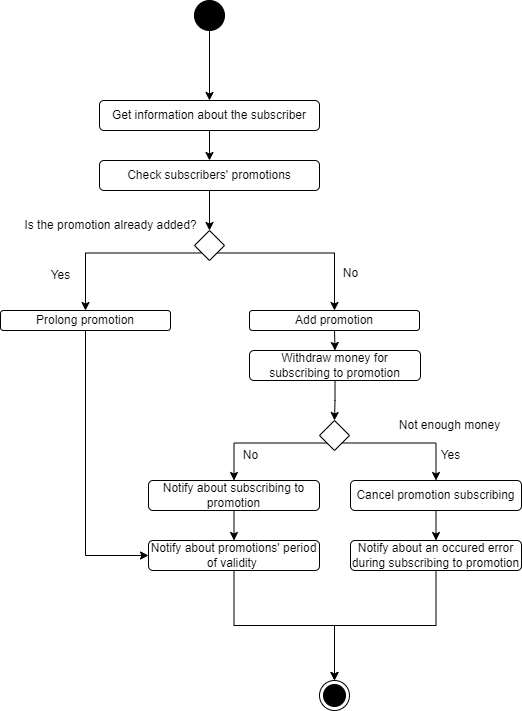

The diagram above was exported from draw.io. Its source (the exported page's mxGraphModel, read from the mxfile embedded in the PNG):
<mxGraphModel dx="1098" dy="838" grid="1" gridSize="10" guides="1" tooltips="1" connect="1" arrows="1" fold="1" page="1" pageScale="1" pageWidth="827" pageHeight="1169" math="0" shadow="0">
  <root>
    <mxCell id="0" />
    <mxCell id="1" parent="0" />
    <mxCell id="2N4OuRL6219vfvwVpYUv-9" style="edgeStyle=orthogonalEdgeStyle;rounded=0;orthogonalLoop=1;jettySize=auto;html=1;exitX=0.5;exitY=1;exitDx=0;exitDy=0;entryX=0.5;entryY=0;entryDx=0;entryDy=0;" parent="1" source="2N4OuRL6219vfvwVpYUv-1" target="2N4OuRL6219vfvwVpYUv-6" edge="1">
      <mxGeometry relative="1" as="geometry" />
    </mxCell>
    <mxCell id="2N4OuRL6219vfvwVpYUv-1" value="Get information about the subscriber" style="rounded=1;whiteSpace=wrap;html=1;" parent="1" vertex="1">
      <mxGeometry x="179" y="130" width="220" height="30" as="geometry" />
    </mxCell>
    <mxCell id="2N4OuRL6219vfvwVpYUv-10" style="edgeStyle=orthogonalEdgeStyle;rounded=0;orthogonalLoop=1;jettySize=auto;html=1;exitX=0.5;exitY=1;exitDx=0;exitDy=0;entryX=0.5;entryY=0;entryDx=0;entryDy=0;" parent="1" source="2N4OuRL6219vfvwVpYUv-4" target="2N4OuRL6219vfvwVpYUv-1" edge="1">
      <mxGeometry relative="1" as="geometry" />
    </mxCell>
    <mxCell id="2N4OuRL6219vfvwVpYUv-4" value="" style="ellipse;fillColor=strokeColor;html=1;" parent="1" vertex="1">
      <mxGeometry x="274" y="30" width="30" height="30" as="geometry" />
    </mxCell>
    <mxCell id="2N4OuRL6219vfvwVpYUv-5" value="" style="ellipse;html=1;shape=endState;fillColor=strokeColor;" parent="1" vertex="1">
      <mxGeometry x="399" y="710" width="30" height="30" as="geometry" />
    </mxCell>
    <mxCell id="2N4OuRL6219vfvwVpYUv-12" style="edgeStyle=orthogonalEdgeStyle;rounded=0;orthogonalLoop=1;jettySize=auto;html=1;exitX=0.5;exitY=1;exitDx=0;exitDy=0;entryX=0.5;entryY=0;entryDx=0;entryDy=0;" parent="1" source="2N4OuRL6219vfvwVpYUv-6" target="2N4OuRL6219vfvwVpYUv-11" edge="1">
      <mxGeometry relative="1" as="geometry" />
    </mxCell>
    <mxCell id="2N4OuRL6219vfvwVpYUv-6" value="Check subscribers' promotions" style="rounded=1;whiteSpace=wrap;html=1;" parent="1" vertex="1">
      <mxGeometry x="179" y="190" width="220" height="30" as="geometry" />
    </mxCell>
    <mxCell id="2N4OuRL6219vfvwVpYUv-16" style="edgeStyle=orthogonalEdgeStyle;rounded=0;orthogonalLoop=1;jettySize=auto;html=1;exitX=0;exitY=1;exitDx=0;exitDy=0;entryX=0.5;entryY=0;entryDx=0;entryDy=0;" parent="1" source="2N4OuRL6219vfvwVpYUv-11" target="2N4OuRL6219vfvwVpYUv-15" edge="1">
      <mxGeometry relative="1" as="geometry" />
    </mxCell>
    <mxCell id="2N4OuRL6219vfvwVpYUv-18" style="edgeStyle=orthogonalEdgeStyle;rounded=0;orthogonalLoop=1;jettySize=auto;html=1;exitX=1;exitY=1;exitDx=0;exitDy=0;entryX=0.5;entryY=0;entryDx=0;entryDy=0;" parent="1" source="2N4OuRL6219vfvwVpYUv-11" target="2N4OuRL6219vfvwVpYUv-14" edge="1">
      <mxGeometry relative="1" as="geometry" />
    </mxCell>
    <mxCell id="2N4OuRL6219vfvwVpYUv-11" value="" style="rhombus;" parent="1" vertex="1">
      <mxGeometry x="274" y="260" width="30" height="30" as="geometry" />
    </mxCell>
    <mxCell id="2N4OuRL6219vfvwVpYUv-13" value="Is the promotion already added?" style="text;html=1;align=center;verticalAlign=middle;resizable=0;points=[];autosize=1;strokeColor=none;fillColor=none;" parent="1" vertex="1">
      <mxGeometry x="90" y="240" width="200" height="30" as="geometry" />
    </mxCell>
    <mxCell id="2N4OuRL6219vfvwVpYUv-21" style="edgeStyle=orthogonalEdgeStyle;rounded=0;orthogonalLoop=1;jettySize=auto;html=1;exitX=0.5;exitY=1;exitDx=0;exitDy=0;entryX=0.5;entryY=0;entryDx=0;entryDy=0;" parent="1" source="2N4OuRL6219vfvwVpYUv-14" target="2N4OuRL6219vfvwVpYUv-20" edge="1">
      <mxGeometry relative="1" as="geometry" />
    </mxCell>
    <mxCell id="2N4OuRL6219vfvwVpYUv-14" value="Add promotion" style="rounded=1;whiteSpace=wrap;html=1;" parent="1" vertex="1">
      <mxGeometry x="329" y="340" width="170" height="20" as="geometry" />
    </mxCell>
    <mxCell id="2N4OuRL6219vfvwVpYUv-32" style="edgeStyle=orthogonalEdgeStyle;rounded=0;orthogonalLoop=1;jettySize=auto;html=1;exitX=0.5;exitY=1;exitDx=0;exitDy=0;entryX=0;entryY=0.5;entryDx=0;entryDy=0;" parent="1" source="2N4OuRL6219vfvwVpYUv-15" target="2N4OuRL6219vfvwVpYUv-31" edge="1">
      <mxGeometry relative="1" as="geometry" />
    </mxCell>
    <mxCell id="2N4OuRL6219vfvwVpYUv-15" value="Prolong promotion" style="rounded=1;whiteSpace=wrap;html=1;" parent="1" vertex="1">
      <mxGeometry x="80" y="340" width="170" height="20" as="geometry" />
    </mxCell>
    <mxCell id="2N4OuRL6219vfvwVpYUv-17" value="Yes" style="text;html=1;align=center;verticalAlign=middle;resizable=0;points=[];autosize=1;strokeColor=none;fillColor=none;" parent="1" vertex="1">
      <mxGeometry x="120" y="290" width="40" height="30" as="geometry" />
    </mxCell>
    <mxCell id="2N4OuRL6219vfvwVpYUv-19" value="No" style="text;html=1;align=center;verticalAlign=middle;resizable=0;points=[];autosize=1;strokeColor=none;fillColor=none;" parent="1" vertex="1">
      <mxGeometry x="410" y="288" width="40" height="30" as="geometry" />
    </mxCell>
    <mxCell id="2N4OuRL6219vfvwVpYUv-23" style="edgeStyle=orthogonalEdgeStyle;rounded=0;orthogonalLoop=1;jettySize=auto;html=1;exitX=0.5;exitY=1;exitDx=0;exitDy=0;entryX=0.5;entryY=0;entryDx=0;entryDy=0;" parent="1" source="2N4OuRL6219vfvwVpYUv-20" target="2N4OuRL6219vfvwVpYUv-22" edge="1">
      <mxGeometry relative="1" as="geometry" />
    </mxCell>
    <mxCell id="2N4OuRL6219vfvwVpYUv-20" value="Withdraw money for subscribing to promotion" style="rounded=1;whiteSpace=wrap;html=1;" parent="1" vertex="1">
      <mxGeometry x="329" y="380" width="171" height="30" as="geometry" />
    </mxCell>
    <mxCell id="2N4OuRL6219vfvwVpYUv-27" style="edgeStyle=orthogonalEdgeStyle;rounded=0;orthogonalLoop=1;jettySize=auto;html=1;exitX=0;exitY=1;exitDx=0;exitDy=0;entryX=0.5;entryY=0;entryDx=0;entryDy=0;" parent="1" source="2N4OuRL6219vfvwVpYUv-22" target="2N4OuRL6219vfvwVpYUv-25" edge="1">
      <mxGeometry relative="1" as="geometry">
        <Array as="points">
          <mxPoint x="313" y="472" />
        </Array>
      </mxGeometry>
    </mxCell>
    <mxCell id="2N4OuRL6219vfvwVpYUv-28" style="edgeStyle=orthogonalEdgeStyle;rounded=0;orthogonalLoop=1;jettySize=auto;html=1;exitX=1;exitY=1;exitDx=0;exitDy=0;" parent="1" source="2N4OuRL6219vfvwVpYUv-22" target="2N4OuRL6219vfvwVpYUv-26" edge="1">
      <mxGeometry relative="1" as="geometry" />
    </mxCell>
    <mxCell id="2N4OuRL6219vfvwVpYUv-22" value="" style="rhombus;" parent="1" vertex="1">
      <mxGeometry x="399" y="450" width="30" height="30" as="geometry" />
    </mxCell>
    <mxCell id="2N4OuRL6219vfvwVpYUv-24" value="Not enough money" style="text;html=1;align=center;verticalAlign=middle;resizable=0;points=[];autosize=1;strokeColor=none;fillColor=none;" parent="1" vertex="1">
      <mxGeometry x="469" y="440" width="120" height="30" as="geometry" />
    </mxCell>
    <mxCell id="2N4OuRL6219vfvwVpYUv-33" style="edgeStyle=orthogonalEdgeStyle;rounded=0;orthogonalLoop=1;jettySize=auto;html=1;exitX=0.5;exitY=1;exitDx=0;exitDy=0;entryX=0.5;entryY=0;entryDx=0;entryDy=0;" parent="1" source="2N4OuRL6219vfvwVpYUv-25" target="2N4OuRL6219vfvwVpYUv-31" edge="1">
      <mxGeometry relative="1" as="geometry" />
    </mxCell>
    <mxCell id="2N4OuRL6219vfvwVpYUv-25" value="Notify about subscribing to promotion" style="rounded=1;whiteSpace=wrap;html=1;" parent="1" vertex="1">
      <mxGeometry x="228" y="510" width="171" height="30" as="geometry" />
    </mxCell>
    <mxCell id="2N4OuRL6219vfvwVpYUv-35" style="edgeStyle=orthogonalEdgeStyle;rounded=0;orthogonalLoop=1;jettySize=auto;html=1;exitX=0.5;exitY=1;exitDx=0;exitDy=0;entryX=0.5;entryY=0;entryDx=0;entryDy=0;" parent="1" source="2N4OuRL6219vfvwVpYUv-26" target="2N4OuRL6219vfvwVpYUv-34" edge="1">
      <mxGeometry relative="1" as="geometry" />
    </mxCell>
    <mxCell id="2N4OuRL6219vfvwVpYUv-26" value="Cancel promotion subscribing" style="rounded=1;whiteSpace=wrap;html=1;" parent="1" vertex="1">
      <mxGeometry x="430" y="510" width="171" height="30" as="geometry" />
    </mxCell>
    <mxCell id="2N4OuRL6219vfvwVpYUv-29" value="No" style="text;html=1;align=center;verticalAlign=middle;resizable=0;points=[];autosize=1;strokeColor=none;fillColor=none;" parent="1" vertex="1">
      <mxGeometry x="310" y="470" width="40" height="30" as="geometry" />
    </mxCell>
    <mxCell id="2N4OuRL6219vfvwVpYUv-30" value="Yes" style="text;html=1;align=center;verticalAlign=middle;resizable=0;points=[];autosize=1;strokeColor=none;fillColor=none;" parent="1" vertex="1">
      <mxGeometry x="510" y="470" width="40" height="30" as="geometry" />
    </mxCell>
    <mxCell id="2N4OuRL6219vfvwVpYUv-36" style="edgeStyle=orthogonalEdgeStyle;rounded=0;orthogonalLoop=1;jettySize=auto;html=1;exitX=0.5;exitY=1;exitDx=0;exitDy=0;" parent="1" source="2N4OuRL6219vfvwVpYUv-31" target="2N4OuRL6219vfvwVpYUv-5" edge="1">
      <mxGeometry relative="1" as="geometry" />
    </mxCell>
    <mxCell id="2N4OuRL6219vfvwVpYUv-31" value="Notify about promotions' period of validity&amp;nbsp;" style="rounded=1;whiteSpace=wrap;html=1;" parent="1" vertex="1">
      <mxGeometry x="228" y="570" width="171" height="30" as="geometry" />
    </mxCell>
    <mxCell id="2N4OuRL6219vfvwVpYUv-37" style="edgeStyle=orthogonalEdgeStyle;rounded=0;orthogonalLoop=1;jettySize=auto;html=1;exitX=0.5;exitY=1;exitDx=0;exitDy=0;" parent="1" source="2N4OuRL6219vfvwVpYUv-34" target="2N4OuRL6219vfvwVpYUv-5" edge="1">
      <mxGeometry relative="1" as="geometry" />
    </mxCell>
    <mxCell id="2N4OuRL6219vfvwVpYUv-34" value="Notify about an occured error during subscribing to promotion" style="rounded=1;whiteSpace=wrap;html=1;" parent="1" vertex="1">
      <mxGeometry x="430" y="570" width="171" height="30" as="geometry" />
    </mxCell>
  </root>
</mxGraphModel>